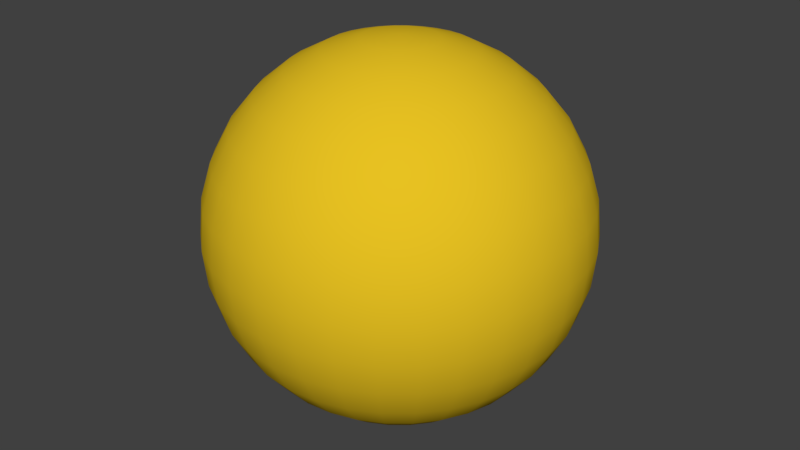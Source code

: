 # Source: sphere.blend  (saved by Blender 2.78.0; exported with 4.5.12 LTS)
import bpy
from mathutils import Matrix  # noqa: F401  (used for matrix-valued properties, if any)

bpy.ops.wm.read_factory_settings(use_empty=True)
scene = bpy.context.scene
scene.name = 'Scene'

# ---- collections
col_collection_1 = bpy.data.collections.new('Collection 1'); scene.collection.children.link(col_collection_1)

# ---- materials (node trees are filled in below, after node groups)
mat_material_001 = bpy.data.materials.new('Material.001')
mat_material_001.alpha_threshold = 0.0
mat_material_001.use_transparent_shadow = False
mat_material_001.diffuse_color = (0.8, 0.5344, 0.01564, 1.0)
mat_material_001.roughness = 0.5

# ---- material node trees

# ---- world
world_world = bpy.data.worlds.new('World'); scene.world = world_world
world_world.color = (0.05088, 0.05088, 0.05088)
world_world.use_sun_shadow = False
world_world.sun_shadow_jitter_overblur = 0.0
world_world.cycles.sampling_method = 'MANUAL'

# ---- meshes
me_sphere = bpy.data.meshes.new('Sphere')
me_sphere.from_pydata([(0.03806, 0.1913, 0.9808), (0.07466, 0.3753, 0.9239), (0.1084, 0.5449, 0.8315), (0.1379, 0.6935, 0.7071), (0.1622, 0.8155, 0.5556), (0.1802, 0.9061, 0.3827), (0.1913, 0.9619, 0.1951), (0.1951, 0.9808, 7.55e-08), (0.1913, 0.9619, -0.1951), (0.1802, 0.9061, -0.3827), (0.1622, 0.8155, -0.5556), (0.1379, 0.6935, -0.7071), (0.1084, 0.5449, -0.8315), (0.07466, 0.3753, -0.9239), (0.03806, 0.1913, -0.9808), (0.07466, 0.1802, 0.9808), (0.1464, 0.3536, 0.9239), (0.2126, 0.5133, 0.8315), (0.2706, 0.6533, 0.7071), (0.3182, 0.7682, 0.5556), (0.3536, 0.8536, 0.3827), (0.3753, 0.9061, 0.1951), (0.3827, 0.9239, 7.55e-08), (0.3753, 0.9061, -0.1951), (0.3536, 0.8536, -0.3827), (0.3182, 0.7682, -0.5556), (0.2706, 0.6533, -0.7071), (0.2126, 0.5133, -0.8315), (0.1464, 0.3536, -0.9239), (0.07466, 0.1802, -0.9808), (0.1084, 0.1622, 0.9808), (0.2126, 0.3182, 0.9239), (0.3087, 0.4619, 0.8315), (0.3928, 0.5879, 0.7071), (0.4619, 0.6913, 0.5556), (0.5133, 0.7682, 0.3827), (0.5449, 0.8155, 0.1951), (0.5556, 0.8315, 7.55e-08), (0.5449, 0.8155, -0.1951), (0.5133, 0.7682, -0.3827), (0.4619, 0.6913, -0.5556), (0.3928, 0.5879, -0.7071), (0.3087, 0.4619, -0.8315), (0.2126, 0.3182, -0.9239), (0.1084, 0.1622, -0.9808), (0.1379, 0.1379, 0.9808), (0.2706, 0.2706, 0.9239), (0.3928, 0.3928, 0.8315), (0.5, 0.5, 0.7071), (0.5879, 0.5879, 0.5556), (0.6533, 0.6533, 0.3827), (0.6935, 0.6935, 0.1951), (0.7071, 0.7071, 7.55e-08), (0.6935, 0.6935, -0.1951), (0.6533, 0.6533, -0.3827), (0.5879, 0.5879, -0.5556), (0.5, 0.5, -0.7071), (0.3928, 0.3928, -0.8315), (0.2706, 0.2706, -0.9239), (0.1379, 0.1379, -0.9808), (0.1622, 0.1084, 0.9808), (0.3182, 0.2126, 0.9239), (0.4619, 0.3087, 0.8315), (0.5879, 0.3928, 0.7071), (0.6913, 0.4619, 0.5556), (0.7682, 0.5133, 0.3827), (0.8155, 0.5449, 0.1951), (0.8315, 0.5556, 7.55e-08), (0.8155, 0.5449, -0.1951), (0.7682, 0.5133, -0.3827), (0.6913, 0.4619, -0.5556), (0.5879, 0.3928, -0.7071), (0.4619, 0.3087, -0.8315), (0.3182, 0.2126, -0.9239), (0.1622, 0.1084, -0.9808), (0.1802, 0.07466, 0.9808), (0.3536, 0.1464, 0.9239), (0.5133, 0.2126, 0.8315), (0.6533, 0.2706, 0.7071), (0.7682, 0.3182, 0.5556), (0.8536, 0.3536, 0.3827), (0.9061, 0.3753, 0.1951), (0.9239, 0.3827, 7.55e-08), (0.9061, 0.3753, -0.1951), (0.8536, 0.3536, -0.3827), (0.7682, 0.3182, -0.5556), (0.6533, 0.2706, -0.7071), (0.5133, 0.2126, -0.8315), (0.3536, 0.1464, -0.9239), (0.1802, 0.07466, -0.9808), (0.1913, 0.03806, 0.9808), (0.3753, 0.07466, 0.9239), (0.5449, 0.1084, 0.8315), (0.6935, 0.1379, 0.7071), (0.8155, 0.1622, 0.5556), (0.9061, 0.1802, 0.3827), (0.9619, 0.1913, 0.1951), (0.9808, 0.1951, 7.55e-08), (0.9619, 0.1913, -0.1951), (0.9061, 0.1802, -0.3827), (0.8155, 0.1622, -0.5556), (0.6935, 0.1379, -0.7071), (0.5449, 0.1084, -0.8315), (0.3753, 0.07466, -0.9239), (0.1913, 0.03806, -0.9808), (0.1951, -3.266e-07, 0.9808), (0.3827, -3.192e-07, 0.9239), (0.5556, -3.117e-07, 0.8315), (0.7071, -3.192e-07, 0.7071), (0.8315, -3.341e-07, 0.5556), (0.9239, -2.745e-07, 0.3827), (0.9808, -3.937e-07, 0.1951), (1.0, -3.788e-07, 7.55e-08), (0.9808, -3.937e-07, -0.1951), (0.9239, -2.298e-07, -0.3827), (0.8315, -3.341e-07, -0.5556), (0.7071, -3.192e-07, -0.7071), (0.5556, -3.415e-07, -0.8315), (0.3827, -3.043e-07, -0.9239), (0.1951, -3.08e-07, -0.9808), (0.1913, -0.03806, 0.9808), (0.3753, -0.07466, 0.9239), (0.5449, -0.1084, 0.8315), (0.6935, -0.138, 0.7071), (0.8155, -0.1622, 0.5556), (0.9061, -0.1802, 0.3827), (0.9619, -0.1913, 0.1951), (0.9808, -0.1951, 7.55e-08), (0.9619, -0.1913, -0.1951), (0.9061, -0.1802, -0.3827), (0.8155, -0.1622, -0.5556), (0.6935, -0.138, -0.7071), (0.5449, -0.1084, -0.8315), (0.3753, -0.07466, -0.9239), (0.1913, -0.03806, -0.9808), (0.1802, -0.07466, 0.9808), (0.3536, -0.1464, 0.9239), (0.5133, -0.2126, 0.8315), (0.6533, -0.2706, 0.7071), (0.7682, -0.3182, 0.5556), (0.8536, -0.3536, 0.3827), (0.9061, -0.3753, 0.1951), (0.9239, -0.3827, 7.55e-08), (0.9061, -0.3753, -0.1951), (0.8536, -0.3536, -0.3827), (0.7682, -0.3182, -0.5556), (0.6533, -0.2706, -0.7071), (0.5133, -0.2126, -0.8315), (0.3536, -0.1464, -0.9239), (0.1802, -0.07466, -0.9808), (0.1622, -0.1084, 0.9808), (0.3182, -0.2126, 0.9239), (0.4619, -0.3087, 0.8315), (0.5879, -0.3928, 0.7071), (0.6913, -0.4619, 0.5556), (0.7682, -0.5133, 0.3827), (0.8155, -0.5449, 0.1951), (0.8315, -0.5556, 7.55e-08), (0.8155, -0.5449, -0.1951), (0.7682, -0.5133, -0.3827), (0.6913, -0.4619, -0.5556), (0.5879, -0.3928, -0.7071), (0.4619, -0.3087, -0.8315), (0.3182, -0.2126, -0.9239), (0.1622, -0.1084, -0.9808), (0.1379, -0.138, 0.9808), (0.2706, -0.2706, 0.9239), (0.3928, -0.3928, 0.8315), (0.5, -0.5, 0.7071), (0.5879, -0.5879, 0.5556), (0.6533, -0.6533, 0.3827), (0.6935, -0.6935, 0.1951), (0.7071, -0.7071, 7.55e-08), (0.6935, -0.6935, -0.1951), (0.6533, -0.6533, -0.3827), (0.5879, -0.5879, -0.5556), (0.5, -0.5, -0.7071), (0.3928, -0.3928, -0.8315), (0.2706, -0.2706, -0.9239), (0.1379, -0.138, -0.9808), (0.1084, -0.1622, 0.9808), (0.2126, -0.3182, 0.9239), (0.3087, -0.4619, 0.8315), (0.3928, -0.5879, 0.7071), (0.4619, -0.6913, 0.5556), (0.5133, -0.7682, 0.3827), (0.5449, -0.8155, 0.1951), (0.5556, -0.8315, 7.55e-08), (0.5449, -0.8155, -0.1951), (0.5133, -0.7682, -0.3827), (0.4619, -0.6913, -0.5556), (0.3928, -0.5879, -0.7071), (0.3087, -0.4619, -0.8315), (0.2126, -0.3182, -0.9239), (0.1084, -0.1622, -0.9808), (0.07466, -0.1802, 0.9808), (0.1464, -0.3536, 0.9239), (0.2126, -0.5133, 0.8315), (0.2706, -0.6533, 0.7071), (0.3182, -0.7682, 0.5556), (0.3536, -0.8536, 0.3827), (0.3753, -0.9061, 0.1951), (0.3827, -0.9239, 7.55e-08), (0.3753, -0.9061, -0.1951), (0.3536, -0.8536, -0.3827), (0.3182, -0.7682, -0.5556), (0.2706, -0.6533, -0.7071), (0.2126, -0.5133, -0.8315), (0.1464, -0.3536, -0.9239), (0.07466, -0.1802, -0.9808), (0.03806, -0.1913, 0.9808), (0.07466, -0.3753, 0.9239), (0.1084, -0.5449, 0.8315), (0.1379, -0.6935, 0.7071), (0.1622, -0.8155, 0.5556), (0.1802, -0.9061, 0.3827), (0.1913, -0.9619, 0.1951), (0.1951, -0.9808, 7.55e-08), (0.1913, -0.9619, -0.1951), (0.1802, -0.9061, -0.3827), (0.1622, -0.8155, -0.5556), (0.1379, -0.6935, -0.7071), (0.1084, -0.5449, -0.8315), (0.07466, -0.3753, -0.9239), (0.03806, -0.1913, -0.9808), (-7.212e-09, -0.1951, 0.9808), (4.122e-08, -0.3827, 0.9239), (2.632e-08, -0.5556, 0.8315), (-2.584e-08, -0.7071, 0.7071), (-8.544e-08, -0.8315, 0.5556), (6.357e-08, -0.9239, 0.3827), (-8.544e-08, -0.9808, 0.1951), (-1.003e-07, -1.0, 7.55e-08), (-8.544e-08, -0.9808, -0.1951), (6.357e-08, -0.9239, -0.3827), (-8.544e-08, -0.8315, -0.5556), (-2.584e-08, -0.7071, -0.7071), (-1.094e-08, -0.5556, -0.8315), (3.964e-09, -0.3827, -0.9239), (3.964e-09, -0.1951, -0.9808), (-0.03806, -0.1913, 0.9808), (-0.07466, -0.3753, 0.9239), (-0.1084, -0.5449, 0.8315), (-0.1379, -0.6935, 0.7071), (-0.1622, -0.8155, 0.5556), (-0.1802, -0.9061, 0.3827), (-0.1913, -0.9619, 0.1951), (-0.1951, -0.9808, 7.55e-08), (-0.1913, -0.9619, -0.1951), (-0.1802, -0.9061, -0.3827), (-0.1622, -0.8155, -0.5556), (-0.1379, -0.6935, -0.7071), (-0.1084, -0.5449, -0.8315), (-0.07466, -0.3753, -0.9239), (-0.03806, -0.1913, -0.9808), (-0.07466, -0.1802, 0.9808), (-0.1464, -0.3536, 0.9239), (-0.2126, -0.5133, 0.8315), (-0.2706, -0.6533, 0.7071), (-0.3182, -0.7682, 0.5556), (-0.3536, -0.8536, 0.3827), (-0.3753, -0.9061, 0.1951), (-0.3827, -0.9239, 7.55e-08), (-0.3753, -0.9061, -0.1951), (-0.3536, -0.8536, -0.3827), (-0.3182, -0.7682, -0.5556), (-0.2706, -0.6533, -0.7071), (-0.2126, -0.5133, -0.8315), (-0.1464, -0.3536, -0.9239), (-0.07466, -0.1802, -0.9808), (-0.1084, -0.1622, 0.9808), (-0.2126, -0.3182, 0.9239), (-0.3087, -0.4619, 0.8315), (-0.3928, -0.5879, 0.7071), (-0.4619, -0.6913, 0.5556), (-0.5133, -0.7682, 0.3827), (-0.5449, -0.8155, 0.1951), (-0.5556, -0.8315, 7.55e-08), (-0.5449, -0.8155, -0.1951), (-0.5133, -0.7682, -0.3827), (-0.4619, -0.6913, -0.5556), (-0.3928, -0.5879, -0.7071), (-0.3087, -0.4619, -0.8315), (-0.2126, -0.3182, -0.9239), (-0.1084, -0.1622, -0.9808), (-0.1379, -0.138, 0.9808), (-0.2706, -0.2706, 0.9239), (-0.3928, -0.3928, 0.8315), (-0.5, -0.5, 0.7071), (-0.5879, -0.5879, 0.5556), (-0.6533, -0.6533, 0.3827), (-0.6935, -0.6935, 0.1951), (-0.7071, -0.7071, 7.55e-08), (-0.6935, -0.6935, -0.1951), (-0.6533, -0.6533, -0.3827), (-0.5879, -0.5879, -0.5556), (-0.5, -0.5, -0.7071), (-0.3928, -0.3928, -0.8315), (-0.2706, -0.2706, -0.9239), (-0.1379, -0.1379, -0.9808), (-2.709e-07, -5.069e-07, 1.0), (-0.1622, -0.1084, 0.9808), (-0.3182, -0.2126, 0.9239), (-0.4619, -0.3087, 0.8315), (-0.5879, -0.3928, 0.7071), (-0.6913, -0.4619, 0.5556), (-0.7682, -0.5133, 0.3827), (-0.8155, -0.5449, 0.1951), (-0.8315, -0.5556, 7.55e-08), (-0.8155, -0.5449, -0.1951), (-0.7682, -0.5133, -0.3827), (-0.6913, -0.4619, -0.5556), (-0.5879, -0.3928, -0.7071), (-0.4619, -0.3087, -0.8315), (-0.3182, -0.2126, -0.9239), (-0.1622, -0.1084, -0.9808), (-0.1802, -0.07466, 0.9808), (-0.3536, -0.1464, 0.9239), (-0.5133, -0.2126, 0.8315), (-0.6533, -0.2706, 0.7071), (-0.7682, -0.3182, 0.5556), (-0.8536, -0.3536, 0.3827), (-0.9061, -0.3753, 0.1951), (-0.9239, -0.3827, 7.55e-08), (-0.9061, -0.3753, -0.1951), (-0.8536, -0.3536, -0.3827), (-0.7682, -0.3182, -0.5556), (-0.6533, -0.2706, -0.7071), (-0.5133, -0.2126, -0.8315), (-0.3536, -0.1464, -0.9239), (-0.1802, -0.07466, -0.9808), (-0.1913, -0.03806, 0.9808), (-0.3753, -0.07466, 0.9239), (-0.5449, -0.1084, 0.8315), (-0.6935, -0.1379, 0.7071), (-0.8155, -0.1622, 0.5556), (-0.9061, -0.1802, 0.3827), (-0.9619, -0.1913, 0.1951), (-0.9808, -0.1951, 7.55e-08), (-0.9619, -0.1913, -0.1951), (-0.9061, -0.1802, -0.3827), (-0.8155, -0.1622, -0.5556), (-0.6935, -0.1379, -0.7071), (-0.5449, -0.1084, -0.8315), (-0.3753, -0.07466, -0.9239), (-0.1913, -0.03806, -0.9808), (-0.1951, -3.117e-07, 0.9808), (-0.3827, -2.819e-07, 0.9239), (-0.5556, -2.819e-07, 0.8315), (-0.7071, -1.851e-07, 0.7071), (-0.8315, -1.404e-07, 0.5556), (-0.9239, -3.192e-07, 0.3827), (-0.9808, -9.567e-08, 0.1951), (-1.0, -1.404e-07, 7.55e-08), (-0.9808, -9.567e-08, -0.1951), (-0.9239, -3.192e-07, -0.3827), (-0.8315, -1.404e-07, -0.5556), (-0.7071, -1.851e-07, -0.7071), (-0.5556, -2.596e-07, -0.8315), (-0.3827, -2.521e-07, -0.9239), (-0.1951, -3.155e-07, -0.9808), (-0.1913, 0.03806, 0.9808), (-0.3753, 0.07466, 0.9239), (-0.5449, 0.1084, 0.8315), (-0.6935, 0.1379, 0.7071), (-0.8155, 0.1622, 0.5556), (-0.9061, 0.1802, 0.3827), (-0.9619, 0.1913, 0.1951), (-0.9808, 0.1951, 7.55e-08), (-0.9619, 0.1913, -0.1951), (-0.9061, 0.1802, -0.3827), (-0.8155, 0.1622, -0.5556), (-0.6935, 0.1379, -0.7071), (-0.5449, 0.1084, -0.8315), (-0.3753, 0.07466, -0.9239), (-0.1913, 0.03806, -0.9808), (-0.1802, 0.07466, 0.9808), (-0.3536, 0.1464, 0.9239), (-0.5133, 0.2126, 0.8315), (-0.6533, 0.2706, 0.7071), (-0.7682, 0.3182, 0.5556), (-0.8536, 0.3536, 0.3827), (-0.9061, 0.3753, 0.1951), (-0.9239, 0.3827, 7.55e-08), (-0.9061, 0.3753, -0.1951), (-0.8536, 0.3536, -0.3827), (-0.7682, 0.3182, -0.5556), (-0.6533, 0.2706, -0.7071), (-0.5133, 0.2126, -0.8315), (-0.3536, 0.1464, -0.9239), (-0.1802, 0.07466, -0.9808), (-0.1622, 0.1084, 0.9808), (-0.3182, 0.2126, 0.9239), (-0.4619, 0.3087, 0.8315), (-0.5879, 0.3928, 0.7071), (-0.6913, 0.4619, 0.5556), (-0.7682, 0.5133, 0.3827), (-0.8155, 0.5449, 0.1951), (-0.8315, 0.5556, 7.55e-08), (-0.8155, 0.5449, -0.1951), (-0.7682, 0.5133, -0.3827), (-0.6913, 0.4619, -0.5556), (-0.5879, 0.3928, -0.7071), (-0.4619, 0.3087, -0.8315), (-0.3182, 0.2126, -0.9239), (-0.1622, 0.1084, -0.9808), (-0.1379, 0.1379, 0.9808), (-0.2706, 0.2706, 0.9239), (-0.3928, 0.3928, 0.8315), (-0.5, 0.5, 0.7071), (-0.5879, 0.5879, 0.5556), (-0.6533, 0.6533, 0.3827), (-0.6935, 0.6935, 0.1951), (-0.7071, 0.7071, 7.55e-08), (-0.6935, 0.6935, -0.1951), (-0.6533, 0.6533, -0.3827), (-0.5879, 0.5879, -0.5556), (-0.5, 0.5, -0.7071), (-0.3928, 0.3928, -0.8315), (-0.2706, 0.2706, -0.9239), (-0.1379, 0.1379, -0.9808), (-0.1084, 0.1622, 0.9808), (-0.2126, 0.3182, 0.9239), (-0.3087, 0.4619, 0.8315), (-0.3928, 0.5879, 0.7071), (-0.4619, 0.6913, 0.5556), (-0.5133, 0.7682, 0.3827), (-0.5449, 0.8155, 0.1951), (-0.5556, 0.8315, 7.55e-08), (-0.5449, 0.8155, -0.1951), (-0.5133, 0.7682, -0.3827), (-0.4619, 0.6913, -0.5556), (-0.3928, 0.5879, -0.7071), (-0.3087, 0.4619, -0.8315), (-0.2126, 0.3182, -0.9239), (-0.1084, 0.1622, -0.9808), (-0.07466, 0.1802, 0.9808), (-0.1464, 0.3536, 0.9239), (-0.2126, 0.5133, 0.8315), (-0.2706, 0.6533, 0.7071), (-0.3182, 0.7682, 0.5556), (-0.3536, 0.8536, 0.3827), (-0.3753, 0.9061, 0.1951), (-0.3827, 0.9239, 7.55e-08), (-0.3753, 0.9061, -0.1951), (-0.3536, 0.8536, -0.3827), (-0.3182, 0.7682, -0.5556), (-0.2706, 0.6533, -0.7071), (-0.2126, 0.5133, -0.8315), (-0.1464, 0.3536, -0.9239), (-0.07466, 0.1802, -0.9808), (-0.03806, 0.1913, 0.9808), (-0.07466, 0.3753, 0.9239), (-0.1084, 0.5449, 0.8315), (-0.1379, 0.6935, 0.7071), (-0.1622, 0.8155, 0.5556), (-0.1802, 0.9061, 0.3827), (-0.1913, 0.9619, 0.1951), (-0.1951, 0.9808, 7.55e-08), (-0.1913, 0.9619, -0.1951), (-0.1802, 0.9061, -0.3827), (-0.1622, 0.8155, -0.5556), (-0.1379, 0.6935, -0.7071), (-0.1084, 0.5449, -0.8315), (-0.07466, 0.3753, -0.9239), (-0.03806, 0.1913, -0.9808), (3.749e-08, 0.1951, 0.9808), (7.847e-08, 0.3827, 0.9239), (1.083e-07, 0.5556, 0.8315), (1.53e-07, 0.7071, 0.7071), (2.722e-07, 0.8315, 0.5556), (6.357e-08, 0.9239, 0.3827), (2.573e-07, 0.9808, 0.1951), (2.722e-07, 1.0, 7.55e-08), (2.573e-07, 0.9808, -0.1951), (6.357e-08, 0.9239, -0.3827), (2.722e-07, 0.8315, -0.5556), (1.53e-07, 0.7071, -0.7071), (1.232e-07, 0.5556, -0.8315), (7.847e-08, 0.3827, -0.9239), (1.514e-08, 0.1951, -0.9808), (0.0, -3.258e-07, -1.0)], [], [(477, 476, 10, 11), (470, 469, 3, 4), (478, 477, 11, 12), (471, 470, 4, 5), (479, 478, 12, 13), (472, 471, 5, 6), (480, 479, 13, 14), (473, 472, 6, 7), (466, 300, 0), (481, 480, 14), (474, 473, 7, 8), (467, 466, 0, 1), (475, 474, 8, 9), (468, 467, 1, 2), (476, 475, 9, 10), (469, 468, 2, 3), (10, 9, 24, 25), (3, 2, 17, 18), (11, 10, 25, 26), (4, 3, 18, 19), (12, 11, 26, 27), (5, 4, 19, 20), (13, 12, 27, 28), (6, 5, 20, 21), (14, 13, 28, 29), (7, 6, 21, 22), (0, 300, 15), (481, 14, 29), (8, 7, 22, 23), (1, 0, 15, 16), (9, 8, 23, 24), (2, 1, 16, 17), (29, 28, 43, 44), (22, 21, 36, 37), (15, 300, 30), (481, 29, 44), (23, 22, 37, 38), (16, 15, 30, 31), (24, 23, 38, 39), (17, 16, 31, 32), (25, 24, 39, 40), (18, 17, 32, 33), (26, 25, 40, 41), (19, 18, 33, 34), (27, 26, 41, 42), (20, 19, 34, 35), (28, 27, 42, 43), (21, 20, 35, 36), (33, 32, 47, 48), (41, 40, 55, 56), (34, 33, 48, 49), (42, 41, 56, 57), (35, 34, 49, 50), (43, 42, 57, 58), (36, 35, 50, 51), (44, 43, 58, 59), (37, 36, 51, 52), (30, 300, 45), (481, 44, 59), (38, 37, 52, 53), (31, 30, 45, 46), (39, 38, 53, 54), (32, 31, 46, 47), (40, 39, 54, 55), (52, 51, 66, 67), (45, 300, 60), (481, 59, 74), (53, 52, 67, 68), (46, 45, 60, 61), (54, 53, 68, 69), (47, 46, 61, 62), (55, 54, 69, 70), (48, 47, 62, 63), (56, 55, 70, 71), (49, 48, 63, 64), (57, 56, 71, 72), (50, 49, 64, 65), (58, 57, 72, 73), (51, 50, 65, 66), (59, 58, 73, 74), (71, 70, 85, 86), (64, 63, 78, 79), (72, 71, 86, 87), (65, 64, 79, 80), (73, 72, 87, 88), (66, 65, 80, 81), (74, 73, 88, 89), (67, 66, 81, 82), (60, 300, 75), (481, 74, 89), (68, 67, 82, 83), (61, 60, 75, 76), (69, 68, 83, 84), (62, 61, 76, 77), (70, 69, 84, 85), (63, 62, 77, 78), (481, 89, 104), (83, 82, 97, 98), (76, 75, 90, 91), (84, 83, 98, 99), (77, 76, 91, 92), (85, 84, 99, 100), (78, 77, 92, 93), (86, 85, 100, 101), (79, 78, 93, 94), (87, 86, 101, 102), (80, 79, 94, 95), (88, 87, 102, 103), (81, 80, 95, 96), (89, 88, 103, 104), (82, 81, 96, 97), (75, 300, 90), (102, 101, 116, 117), (95, 94, 109, 110), (103, 102, 117, 118), (96, 95, 110, 111), (104, 103, 118, 119), (97, 96, 111, 112), (90, 300, 105), (481, 104, 119), (98, 97, 112, 113), (91, 90, 105, 106), (99, 98, 113, 114), (92, 91, 106, 107), (100, 99, 114, 115), (93, 92, 107, 108), (101, 100, 115, 116), (94, 93, 108, 109), (106, 105, 120, 121), (114, 113, 128, 129), (107, 106, 121, 122), (115, 114, 129, 130), (108, 107, 122, 123), (116, 115, 130, 131), (109, 108, 123, 124), (117, 116, 131, 132), (110, 109, 124, 125), (118, 117, 132, 133), (111, 110, 125, 126), (119, 118, 133, 134), (112, 111, 126, 127), (105, 300, 120), (481, 119, 134), (113, 112, 127, 128), (125, 124, 139, 140), (133, 132, 147, 148), (126, 125, 140, 141), (134, 133, 148, 149), (127, 126, 141, 142), (120, 300, 135), (481, 134, 149), (128, 127, 142, 143), (121, 120, 135, 136), (129, 128, 143, 144), (122, 121, 136, 137), (130, 129, 144, 145), (123, 122, 137, 138), (131, 130, 145, 146), (124, 123, 138, 139), (132, 131, 146, 147), (144, 143, 158, 159), (137, 136, 151, 152), (145, 144, 159, 160), (138, 137, 152, 153), (146, 145, 160, 161), (139, 138, 153, 154), (147, 146, 161, 162), (140, 139, 154, 155), (148, 147, 162, 163), (141, 140, 155, 156), (149, 148, 163, 164), (142, 141, 156, 157), (135, 300, 150), (481, 149, 164), (143, 142, 157, 158), (136, 135, 150, 151), (163, 162, 177, 178), (156, 155, 170, 171), (164, 163, 178, 179), (157, 156, 171, 172), (150, 300, 165), (481, 164, 179), (158, 157, 172, 173), (151, 150, 165, 166), (159, 158, 173, 174), (152, 151, 166, 167), (160, 159, 174, 175), (153, 152, 167, 168), (161, 160, 175, 176), (154, 153, 168, 169), (162, 161, 176, 177), (155, 154, 169, 170), (167, 166, 181, 182), (175, 174, 189, 190), (168, 167, 182, 183), (176, 175, 190, 191), (169, 168, 183, 184), (177, 176, 191, 192), (170, 169, 184, 185), (178, 177, 192, 193), (171, 170, 185, 186), (179, 178, 193, 194), (172, 171, 186, 187), (165, 300, 180), (481, 179, 194), (173, 172, 187, 188), (166, 165, 180, 181), (174, 173, 188, 189), (186, 185, 200, 201), (194, 193, 208, 209), (187, 186, 201, 202), (180, 300, 195), (481, 194, 209), (188, 187, 202, 203), (181, 180, 195, 196), (189, 188, 203, 204), (182, 181, 196, 197), (190, 189, 204, 205), (183, 182, 197, 198), (191, 190, 205, 206), (184, 183, 198, 199), (192, 191, 206, 207), (185, 184, 199, 200), (193, 192, 207, 208), (205, 204, 219, 220), (198, 197, 212, 213), (206, 205, 220, 221), (199, 198, 213, 214), (207, 206, 221, 222), (200, 199, 214, 215), (208, 207, 222, 223), (201, 200, 215, 216), (209, 208, 223, 224), (202, 201, 216, 217), (195, 300, 210), (481, 209, 224), (203, 202, 217, 218), (196, 195, 210, 211), (204, 203, 218, 219), (197, 196, 211, 212), (224, 223, 238, 239), (217, 216, 231, 232), (210, 300, 225), (481, 224, 239), (218, 217, 232, 233), (211, 210, 225, 226), (219, 218, 233, 234), (212, 211, 226, 227), (220, 219, 234, 235), (213, 212, 227, 228), (221, 220, 235, 236), (214, 213, 228, 229), (222, 221, 236, 237), (215, 214, 229, 230), (223, 222, 237, 238), (216, 215, 230, 231), (236, 235, 250, 251), (229, 228, 243, 244), (237, 236, 251, 252), (230, 229, 244, 245), (238, 237, 252, 253), (231, 230, 245, 246), (239, 238, 253, 254), (232, 231, 246, 247), (225, 300, 240), (481, 239, 254), (233, 232, 247, 248), (226, 225, 240, 241), (234, 233, 248, 249), (227, 226, 241, 242), (235, 234, 249, 250), (228, 227, 242, 243), (240, 300, 255), (481, 254, 269), (248, 247, 262, 263), (241, 240, 255, 256), (249, 248, 263, 264), (242, 241, 256, 257), (250, 249, 264, 265), (243, 242, 257, 258), (251, 250, 265, 266), (244, 243, 258, 259), (252, 251, 266, 267), (245, 244, 259, 260), (253, 252, 267, 268), (246, 245, 260, 261), (254, 253, 268, 269), (247, 246, 261, 262), (259, 258, 273, 274), (267, 266, 281, 282), (260, 259, 274, 275), (268, 267, 282, 283), (261, 260, 275, 276), (269, 268, 283, 284), (262, 261, 276, 277), (255, 300, 270), (481, 269, 284), (263, 262, 277, 278), (256, 255, 270, 271), (264, 263, 278, 279), (257, 256, 271, 272), (265, 264, 279, 280), (258, 257, 272, 273), (266, 265, 280, 281), (278, 277, 292, 293), (271, 270, 285, 286), (279, 278, 293, 294), (272, 271, 286, 287), (280, 279, 294, 295), (273, 272, 287, 288), (281, 280, 295, 296), (274, 273, 288, 289), (282, 281, 296, 297), (275, 274, 289, 290), (283, 282, 297, 298), (276, 275, 290, 291), (284, 283, 298, 299), (277, 276, 291, 292), (270, 300, 285), (481, 284, 299), (297, 296, 312, 313), (290, 289, 305, 306), (298, 297, 313, 314), (291, 290, 306, 307), (299, 298, 314, 315), (292, 291, 307, 308), (285, 300, 301), (481, 299, 315), (293, 292, 308, 309), (286, 285, 301, 302), (294, 293, 309, 310), (287, 286, 302, 303), (295, 294, 310, 311), (288, 287, 303, 304), (296, 295, 311, 312), (289, 288, 304, 305), (302, 301, 316, 317), (310, 309, 324, 325), (303, 302, 317, 318), (311, 310, 325, 326), (304, 303, 318, 319), (312, 311, 326, 327), (305, 304, 319, 320), (313, 312, 327, 328), (306, 305, 320, 321), (314, 313, 328, 329), (307, 306, 321, 322), (315, 314, 329, 330), (308, 307, 322, 323), (301, 300, 316), (481, 315, 330), (309, 308, 323, 324), (321, 320, 335, 336), (329, 328, 343, 344), (322, 321, 336, 337), (330, 329, 344, 345), (323, 322, 337, 338), (316, 300, 331), (481, 330, 345), (324, 323, 338, 339), (317, 316, 331, 332), (325, 324, 339, 340), (318, 317, 332, 333), (326, 325, 340, 341), (319, 318, 333, 334), (327, 326, 341, 342), (320, 319, 334, 335), (328, 327, 342, 343), (340, 339, 354, 355), (333, 332, 347, 348), (341, 340, 355, 356), (334, 333, 348, 349), (342, 341, 356, 357), (335, 334, 349, 350), (343, 342, 357, 358), (336, 335, 350, 351), (344, 343, 358, 359), (337, 336, 351, 352), (345, 344, 359, 360), (338, 337, 352, 353), (331, 300, 346), (481, 345, 360), (339, 338, 353, 354), (332, 331, 346, 347), (359, 358, 373, 374), (352, 351, 366, 367), (360, 359, 374, 375), (353, 352, 367, 368), (346, 300, 361), (481, 360, 375), (354, 353, 368, 369), (347, 346, 361, 362), (355, 354, 369, 370), (348, 347, 362, 363), (356, 355, 370, 371), (349, 348, 363, 364), (357, 356, 371, 372), (350, 349, 364, 365), (358, 357, 372, 373), (351, 350, 365, 366), (371, 370, 385, 386), (364, 363, 378, 379), (372, 371, 386, 387), (365, 364, 379, 380), (373, 372, 387, 388), (366, 365, 380, 381), (374, 373, 388, 389), (367, 366, 381, 382), (375, 374, 389, 390), (368, 367, 382, 383), (361, 300, 376), (481, 375, 390), (369, 368, 383, 384), (362, 361, 376, 377), (370, 369, 384, 385), (363, 362, 377, 378), (390, 389, 404, 405), (383, 382, 397, 398), (376, 300, 391), (481, 390, 405), (384, 383, 398, 399), (377, 376, 391, 392), (385, 384, 399, 400), (378, 377, 392, 393), (386, 385, 400, 401), (379, 378, 393, 394), (387, 386, 401, 402), (380, 379, 394, 395), (388, 387, 402, 403), (381, 380, 395, 396), (389, 388, 403, 404), (382, 381, 396, 397), (394, 393, 408, 409), (402, 401, 416, 417), (395, 394, 409, 410), (403, 402, 417, 418), (396, 395, 410, 411), (404, 403, 418, 419), (397, 396, 411, 412), (405, 404, 419, 420), (398, 397, 412, 413), (391, 300, 406), (481, 405, 420), (399, 398, 413, 414), (392, 391, 406, 407), (400, 399, 414, 415), (393, 392, 407, 408), (401, 400, 415, 416), (413, 412, 427, 428), (406, 300, 421), (481, 420, 435), (414, 413, 428, 429), (407, 406, 421, 422), (415, 414, 429, 430), (408, 407, 422, 423), (416, 415, 430, 431), (409, 408, 423, 424), (417, 416, 431, 432), (410, 409, 424, 425), (418, 417, 432, 433), (411, 410, 425, 426), (419, 418, 433, 434), (412, 411, 426, 427), (420, 419, 434, 435), (432, 431, 446, 447), (425, 424, 439, 440), (433, 432, 447, 448), (426, 425, 440, 441), (434, 433, 448, 449), (427, 426, 441, 442), (435, 434, 449, 450), (428, 427, 442, 443), (421, 300, 436), (481, 435, 450), (429, 428, 443, 444), (422, 421, 436, 437), (430, 429, 444, 445), (423, 422, 437, 438), (431, 430, 445, 446), (424, 423, 438, 439), (436, 300, 451), (481, 450, 465), (444, 443, 458, 459), (437, 436, 451, 452), (445, 444, 459, 460), (438, 437, 452, 453), (446, 445, 460, 461), (439, 438, 453, 454), (447, 446, 461, 462), (440, 439, 454, 455), (448, 447, 462, 463), (441, 440, 455, 456), (449, 448, 463, 464), (442, 441, 456, 457), (450, 449, 464, 465), (443, 442, 457, 458), (455, 454, 469, 470), (463, 462, 477, 478), (456, 455, 470, 471), (464, 463, 478, 479), (457, 456, 471, 472), (465, 464, 479, 480), (458, 457, 472, 473), (451, 300, 466), (481, 465, 480), (459, 458, 473, 474), (452, 451, 466, 467), (460, 459, 474, 475), (453, 452, 467, 468), (461, 460, 475, 476), (454, 453, 468, 469), (462, 461, 476, 477)])
me_sphere.polygons.foreach_set('use_smooth', [True] * 512)
_uv = me_sphere.uv_layers.new(name='UVMap')
_uv.uv.foreach_set('vector', [0.3332, 0.5001, 0.2975, 0.5001, 0.2975, 0.5383, 0.3332, 0.5326, 0.03588, 0.5001, 0.0001998, 0.5001, 0.0001998, 0.5326, 0.03588, 0.5383, 0.2973, 0.8379, 0.333, 0.8391, 0.3309, 0.8065, 0.2957, 0.8123, 0.07659, 0.5001, 0.03588, 0.5001, 0.03588, 0.5383, 0.07659, 0.5425, 0.2567, 0.8365, 0.2973, 0.8379, 0.2957, 0.8123, 0.2555, 0.8188, 0.1208, 0.5001, 0.07659, 0.5001, 0.07659, 0.5425, 0.1208, 0.5452, 0.2125, 0.835, 0.2567, 0.8365, 0.2555, 0.8188, 0.2119, 0.826, 0.1667, 0.5001, 0.1208, 0.5001, 0.1208, 0.5452, 0.1667, 0.546, 0.7875, 0.1682, 0.8334, 0.1666, 0.7887, 0.1771, 0.1666, 0.8334, 0.2125, 0.835, 0.2119, 0.826, 0.2126, 0.5001, 0.1667, 0.5001, 0.1667, 0.546, 0.2126, 0.5452, 0.7433, 0.1697, 0.7875, 0.1682, 0.7887, 0.1771, 0.7457, 0.1872, 0.2568, 0.5001, 0.2126, 0.5001, 0.2126, 0.5452, 0.2568, 0.5425, 0.7027, 0.1711, 0.7433, 0.1697, 0.7457, 0.1872, 0.706, 0.1965, 0.2975, 0.5001, 0.2568, 0.5001, 0.2568, 0.5425, 0.2975, 0.5383, 0.667, 0.1723, 0.7027, 0.1711, 0.706, 0.1965, 0.6713, 0.2046, 0.2975, 0.5383, 0.2568, 0.5425, 0.2568, 0.5833, 0.2975, 0.575, 0.6713, 0.2046, 0.706, 0.1965, 0.7143, 0.2208, 0.6818, 0.2355, 0.3332, 0.5326, 0.2975, 0.5383, 0.2975, 0.575, 0.3332, 0.5638, 0.03588, 0.5383, 0.0001998, 0.5326, 0.0001998, 0.5638, 0.03588, 0.575, 0.2957, 0.8123, 0.3309, 0.8065, 0.3225, 0.775, 0.2891, 0.7875, 0.07659, 0.5425, 0.03588, 0.5383, 0.03588, 0.575, 0.07659, 0.5833, 0.2555, 0.8188, 0.2957, 0.8123, 0.2891, 0.7875, 0.251, 0.8018, 0.1208, 0.5452, 0.07659, 0.5425, 0.07659, 0.5833, 0.1208, 0.5885, 0.2119, 0.826, 0.2555, 0.8188, 0.251, 0.8018, 0.2096, 0.8173, 0.1667, 0.546, 0.1208, 0.5452, 0.1208, 0.5885, 0.1667, 0.5902, 0.7887, 0.1771, 0.8334, 0.1666, 0.7916, 0.1856, 0.1666, 0.8334, 0.2119, 0.826, 0.2096, 0.8173, 0.2126, 0.5452, 0.1667, 0.546, 0.1667, 0.5902, 0.2126, 0.5885, 0.7457, 0.1872, 0.7887, 0.1771, 0.7916, 0.1856, 0.7514, 0.2039, 0.2568, 0.5425, 0.2126, 0.5452, 0.2126, 0.5885, 0.2568, 0.5833, 0.706, 0.1965, 0.7457, 0.1872, 0.7514, 0.2039, 0.7143, 0.2208, 0.2096, 0.8173, 0.251, 0.8018, 0.2432, 0.7859, 0.2056, 0.8092, 0.1667, 0.5902, 0.1208, 0.5885, 0.1208, 0.6284, 0.1667, 0.6309, 0.7916, 0.1856, 0.8334, 0.1666, 0.7961, 0.1934, 0.1666, 0.8334, 0.2096, 0.8173, 0.2056, 0.8092, 0.2126, 0.5885, 0.1667, 0.5902, 0.1667, 0.6309, 0.2126, 0.6284, 0.7514, 0.2039, 0.7916, 0.1856, 0.7961, 0.1934, 0.7602, 0.2192, 0.2568, 0.5833, 0.2126, 0.5885, 0.2126, 0.6284, 0.2568, 0.621, 0.7143, 0.2208, 0.7514, 0.2039, 0.7602, 0.2192, 0.7272, 0.2429, 0.2975, 0.575, 0.2568, 0.5833, 0.2568, 0.621, 0.2975, 0.6089, 0.6818, 0.2355, 0.7143, 0.2208, 0.7272, 0.2429, 0.6982, 0.2638, 0.3332, 0.5638, 0.2975, 0.575, 0.2975, 0.6089, 0.3332, 0.5926, 0.03588, 0.575, 0.0001998, 0.5638, 0.0001998, 0.5926, 0.03588, 0.6089, 0.2891, 0.7875, 0.3225, 0.775, 0.3081, 0.7457, 0.2778, 0.7645, 0.07659, 0.5833, 0.03588, 0.575, 0.03588, 0.6089, 0.07659, 0.621, 0.251, 0.8018, 0.2891, 0.7875, 0.2778, 0.7645, 0.2432, 0.7859, 0.1208, 0.5885, 0.07659, 0.5833, 0.07659, 0.621, 0.1208, 0.6284, 0.6982, 0.2638, 0.7272, 0.2429, 0.7441, 0.2622, 0.7197, 0.2883, 0.3081, 0.7457, 0.333, 0.7302, 0.3097, 0.6998, 0.2883, 0.7197, 0.6744, 0.2809, 0.6982, 0.2638, 0.7197, 0.2883, 0.6998, 0.3097, 0.2778, 0.7645, 0.3081, 0.7457, 0.2883, 0.7197, 0.2622, 0.7441, 0.07659, 0.621, 0.03588, 0.6089, 0.03588, 0.6385, 0.07659, 0.6539, 0.2432, 0.7859, 0.2778, 0.7645, 0.2622, 0.7441, 0.2325, 0.7719, 0.1208, 0.6284, 0.07659, 0.621, 0.07659, 0.6539, 0.1208, 0.6634, 0.2056, 0.8092, 0.2432, 0.7859, 0.2325, 0.7719, 0.2002, 0.802, 0.1667, 0.6309, 0.1208, 0.6284, 0.1208, 0.6634, 0.1667, 0.6666, 0.7961, 0.1934, 0.8334, 0.1666, 0.802, 0.2002, 0.1666, 0.8334, 0.2056, 0.8092, 0.2002, 0.802, 0.2126, 0.6284, 0.1667, 0.6309, 0.1667, 0.6666, 0.2126, 0.6634, 0.7602, 0.2192, 0.7961, 0.1934, 0.802, 0.2002, 0.7719, 0.2325, 0.2568, 0.621, 0.2126, 0.6284, 0.2126, 0.6634, 0.2568, 0.6539, 0.7272, 0.2429, 0.7602, 0.2192, 0.7719, 0.2325, 0.7441, 0.2622, 0.2975, 0.6089, 0.2568, 0.621, 0.2568, 0.6539, 0.2975, 0.6385, 0.5001, 0.3332, 0.4542, 0.33, 0.4542, 0.295, 0.5001, 0.2975, 0.802, 0.2002, 0.8334, 0.1666, 0.8092, 0.2056, 0.1666, 0.8334, 0.2002, 0.802, 0.1934, 0.7961, 0.546, 0.33, 0.5001, 0.3332, 0.5001, 0.2975, 0.546, 0.295, 0.7719, 0.2325, 0.802, 0.2002, 0.8092, 0.2056, 0.7859, 0.2432, 0.5902, 0.3205, 0.546, 0.33, 0.546, 0.295, 0.5902, 0.2876, 0.7441, 0.2622, 0.7719, 0.2325, 0.7859, 0.2432, 0.7645, 0.2778, 0.6309, 0.3051, 0.5902, 0.3205, 0.5902, 0.2876, 0.6309, 0.2755, 0.7197, 0.2883, 0.7441, 0.2622, 0.7645, 0.2778, 0.7457, 0.3081, 0.2883, 0.7197, 0.3097, 0.6998, 0.2809, 0.6744, 0.2638, 0.6982, 0.6998, 0.3097, 0.7197, 0.2883, 0.7457, 0.3081, 0.7302, 0.333, 0.2622, 0.7441, 0.2883, 0.7197, 0.2638, 0.6982, 0.2429, 0.7272, 0.41, 0.3205, 0.3693, 0.3051, 0.3693, 0.2755, 0.41, 0.2876, 0.2325, 0.7719, 0.2622, 0.7441, 0.2429, 0.7272, 0.2192, 0.7602, 0.4542, 0.33, 0.41, 0.3205, 0.41, 0.2876, 0.4542, 0.295, 0.2002, 0.802, 0.2325, 0.7719, 0.2192, 0.7602, 0.1934, 0.7961, 0.6666, 0.2592, 0.6309, 0.2755, 0.6309, 0.2416, 0.6666, 0.2304, 0.3693, 0.2755, 0.3336, 0.2592, 0.3336, 0.2304, 0.3693, 0.2416, 0.2429, 0.7272, 0.2638, 0.6982, 0.2355, 0.6818, 0.2208, 0.7143, 0.41, 0.2876, 0.3693, 0.2755, 0.3693, 0.2416, 0.41, 0.2499, 0.2192, 0.7602, 0.2429, 0.7272, 0.2208, 0.7143, 0.2039, 0.7514, 0.4542, 0.295, 0.41, 0.2876, 0.41, 0.2499, 0.4542, 0.2551, 0.1934, 0.7961, 0.2192, 0.7602, 0.2039, 0.7514, 0.1856, 0.7916, 0.5001, 0.2975, 0.4542, 0.295, 0.4542, 0.2551, 0.5001, 0.2568, 0.8092, 0.2056, 0.8334, 0.1666, 0.8173, 0.2096, 0.1666, 0.8334, 0.1934, 0.7961, 0.1856, 0.7916, 0.546, 0.295, 0.5001, 0.2975, 0.5001, 0.2568, 0.546, 0.2551, 0.7859, 0.2432, 0.8092, 0.2056, 0.8173, 0.2096, 0.8018, 0.251, 0.5902, 0.2876, 0.546, 0.295, 0.546, 0.2551, 0.5902, 0.2499, 0.7645, 0.2778, 0.7859, 0.2432, 0.8018, 0.251, 0.7875, 0.2891, 0.6309, 0.2755, 0.5902, 0.2876, 0.5902, 0.2499, 0.6309, 0.2416, 0.7457, 0.3081, 0.7645, 0.2778, 0.7875, 0.2891, 0.775, 0.3225, 0.1666, 0.8334, 0.1856, 0.7916, 0.1771, 0.7887, 0.546, 0.2551, 0.5001, 0.2568, 0.5001, 0.2126, 0.546, 0.2118, 0.8018, 0.251, 0.8173, 0.2096, 0.826, 0.2119, 0.8188, 0.2555, 0.5902, 0.2499, 0.546, 0.2551, 0.546, 0.2118, 0.5902, 0.2091, 0.7875, 0.2891, 0.8018, 0.251, 0.8188, 0.2555, 0.8123, 0.2957, 0.6309, 0.2416, 0.5902, 0.2499, 0.5902, 0.2091, 0.6309, 0.2049, 0.775, 0.3225, 0.7875, 0.2891, 0.8123, 0.2957, 0.8065, 0.3309, 0.6666, 0.2304, 0.6309, 0.2416, 0.6309, 0.2049, 0.6666, 0.1992, 0.3693, 0.2416, 0.3336, 0.2304, 0.3336, 0.1992, 0.3693, 0.2049, 0.2208, 0.7143, 0.2355, 0.6818, 0.2046, 0.6713, 0.1965, 0.706, 0.41, 0.2499, 0.3693, 0.2416, 0.3693, 0.2049, 0.41, 0.2091, 0.2039, 0.7514, 0.2208, 0.7143, 0.1965, 0.706, 0.1872, 0.7457, 0.4542, 0.2551, 0.41, 0.2499, 0.41, 0.2091, 0.4542, 0.2118, 0.1856, 0.7916, 0.2039, 0.7514, 0.1872, 0.7457, 0.1771, 0.7887, 0.5001, 0.2568, 0.4542, 0.2551, 0.4542, 0.2118, 0.5001, 0.2126, 0.8173, 0.2096, 0.8334, 0.1666, 0.826, 0.2119, 0.1965, 0.706, 0.2046, 0.6713, 0.1723, 0.667, 0.1711, 0.7027, 0.41, 0.2091, 0.3693, 0.2049, 0.3693, 0.1667, 0.41, 0.1667, 0.1872, 0.7457, 0.1965, 0.706, 0.1711, 0.7027, 0.1697, 0.7433, 0.4542, 0.2118, 0.41, 0.2091, 0.41, 0.1667, 0.4542, 0.1667, 0.1771, 0.7887, 0.1872, 0.7457, 0.1697, 0.7433, 0.1682, 0.7875, 0.5001, 0.2126, 0.4542, 0.2118, 0.4542, 0.1667, 0.5001, 0.1667, 0.826, 0.2119, 0.8334, 0.1666, 0.835, 0.2125, 0.1666, 0.8334, 0.1771, 0.7887, 0.1682, 0.7875, 0.546, 0.2118, 0.5001, 0.2126, 0.5001, 0.1667, 0.546, 0.1667, 0.8188, 0.2555, 0.826, 0.2119, 0.835, 0.2125, 0.8365, 0.2567, 0.5902, 0.2091, 0.546, 0.2118, 0.546, 0.1667, 0.5902, 0.1667, 0.8123, 0.2957, 0.8188, 0.2555, 0.8365, 0.2567, 0.8379, 0.2973, 0.6309, 0.2049, 0.5902, 0.2091, 0.5902, 0.1667, 0.6309, 0.1667, 0.8065, 0.3309, 0.8123, 0.2957, 0.8379, 0.2973, 0.8391, 0.333, 0.6666, 0.1992, 0.6309, 0.2049, 0.6309, 0.1667, 0.6666, 0.1667, 0.3693, 0.2049, 0.3336, 0.1992, 0.3336, 0.1667, 0.3693, 0.1667, 0.8365, 0.2567, 0.835, 0.2125, 0.8439, 0.2113, 0.854, 0.2543, 0.5902, 0.1667, 0.546, 0.1667, 0.546, 0.1216, 0.5902, 0.1243, 0.8379, 0.2973, 0.8365, 0.2567, 0.854, 0.2543, 0.8633, 0.294, 0.6309, 0.1667, 0.5902, 0.1667, 0.5902, 0.1243, 0.6309, 0.1285, 0.8391, 0.333, 0.8379, 0.2973, 0.8633, 0.294, 0.8714, 0.3287, 0.6666, 0.1667, 0.6309, 0.1667, 0.6309, 0.1285, 0.6666, 0.1342, 0.3693, 0.1667, 0.3336, 0.1667, 0.3336, 0.1342, 0.3693, 0.1285, 0.1711, 0.7027, 0.1723, 0.667, 0.1397, 0.6691, 0.1455, 0.7043, 0.41, 0.1667, 0.3693, 0.1667, 0.3693, 0.1285, 0.41, 0.1243, 0.1697, 0.7433, 0.1711, 0.7027, 0.1455, 0.7043, 0.152, 0.7445, 0.4542, 0.1667, 0.41, 0.1667, 0.41, 0.1243, 0.4542, 0.1216, 0.1682, 0.7875, 0.1697, 0.7433, 0.152, 0.7445, 0.1592, 0.7881, 0.5001, 0.1667, 0.4542, 0.1667, 0.4542, 0.1216, 0.5001, 0.1208, 0.835, 0.2125, 0.8334, 0.1666, 0.8439, 0.2113, 0.1666, 0.8334, 0.1682, 0.7875, 0.1592, 0.7881, 0.546, 0.1667, 0.5001, 0.1667, 0.5001, 0.1208, 0.546, 0.1216, 0.41, 0.1243, 0.3693, 0.1285, 0.3693, 0.09178, 0.41, 0.08345, 0.152, 0.7445, 0.1455, 0.7043, 0.1207, 0.7109, 0.135, 0.749, 0.4542, 0.1216, 0.41, 0.1243, 0.41, 0.08345, 0.4542, 0.07832, 0.1592, 0.7881, 0.152, 0.7445, 0.135, 0.749, 0.1505, 0.7904, 0.5001, 0.1208, 0.4542, 0.1216, 0.4542, 0.07832, 0.5001, 0.07659, 0.8439, 0.2113, 0.8334, 0.1666, 0.8524, 0.2084, 0.1666, 0.8334, 0.1592, 0.7881, 0.1505, 0.7904, 0.546, 0.1216, 0.5001, 0.1208, 0.5001, 0.07659, 0.546, 0.07832, 0.854, 0.2543, 0.8439, 0.2113, 0.8524, 0.2084, 0.8707, 0.2486, 0.5902, 0.1243, 0.546, 0.1216, 0.546, 0.07832, 0.5902, 0.08345, 0.8633, 0.294, 0.854, 0.2543, 0.8707, 0.2486, 0.8876, 0.2857, 0.6309, 0.1285, 0.5902, 0.1243, 0.5902, 0.08345, 0.6309, 0.09178, 0.8714, 0.3287, 0.8633, 0.294, 0.8876, 0.2857, 0.9023, 0.3182, 0.6666, 0.1342, 0.6309, 0.1285, 0.6309, 0.09178, 0.6666, 0.103, 0.3693, 0.1285, 0.3336, 0.1342, 0.3336, 0.103, 0.3693, 0.09178, 0.1455, 0.7043, 0.1397, 0.6691, 0.1082, 0.6775, 0.1207, 0.7109, 0.5902, 0.08345, 0.546, 0.07832, 0.546, 0.0384, 0.5902, 0.04584, 0.8876, 0.2857, 0.8707, 0.2486, 0.886, 0.2398, 0.9097, 0.2728, 0.6309, 0.09178, 0.5902, 0.08345, 0.5902, 0.04584, 0.6309, 0.05793, 0.9023, 0.3182, 0.8876, 0.2857, 0.9097, 0.2728, 0.9306, 0.3018, 0.6666, 0.103, 0.6309, 0.09178, 0.6309, 0.05793, 0.6666, 0.0742, 0.3693, 0.09178, 0.3336, 0.103, 0.3336, 0.0742, 0.3693, 0.05793, 0.1207, 0.7109, 0.1082, 0.6775, 0.07888, 0.6919, 0.09768, 0.7222, 0.41, 0.08345, 0.3693, 0.09178, 0.3693, 0.05793, 0.41, 0.04584, 0.135, 0.749, 0.1207, 0.7109, 0.09768, 0.7222, 0.1191, 0.7568, 0.4542, 0.07832, 0.41, 0.08345, 0.41, 0.04584, 0.4542, 0.0384, 0.1505, 0.7904, 0.135, 0.749, 0.1191, 0.7568, 0.1424, 0.7944, 0.5001, 0.07659, 0.4542, 0.07832, 0.4542, 0.0384, 0.5001, 0.03588, 0.8524, 0.2084, 0.8334, 0.1666, 0.8602, 0.2039, 0.1666, 0.8334, 0.1505, 0.7904, 0.1424, 0.7944, 0.546, 0.07832, 0.5001, 0.07659, 0.5001, 0.03588, 0.546, 0.0384, 0.8707, 0.2486, 0.8524, 0.2084, 0.8602, 0.2039, 0.886, 0.2398, 0.1191, 0.7568, 0.09768, 0.7222, 0.07731, 0.7378, 0.1051, 0.7675, 0.4542, 0.0384, 0.41, 0.04584, 0.41, 0.01287, 0.4542, 0.003399, 0.1424, 0.7944, 0.1191, 0.7568, 0.1051, 0.7675, 0.1352, 0.7998, 0.5001, 0.03588, 0.4542, 0.0384, 0.4542, 0.003399, 0.5001, 0.0001998, 0.8602, 0.2039, 0.8334, 0.1666, 0.867, 0.198, 0.1666, 0.8334, 0.1424, 0.7944, 0.1352, 0.7998, 0.546, 0.0384, 0.5001, 0.03588, 0.5001, 0.0001998, 0.546, 0.003399, 0.886, 0.2398, 0.8602, 0.2039, 0.867, 0.198, 0.8993, 0.2281, 0.5902, 0.04584, 0.546, 0.0384, 0.546, 0.003399, 0.5902, 0.01287, 0.9097, 0.2728, 0.886, 0.2398, 0.8993, 0.2281, 0.929, 0.2559, 0.6309, 0.05793, 0.5902, 0.04584, 0.5902, 0.01287, 0.6309, 0.02826, 0.9306, 0.3018, 0.9097, 0.2728, 0.929, 0.2559, 0.9551, 0.2803, 0.07888, 0.6919, 0.06345, 0.667, 0.03297, 0.6903, 0.05295, 0.7117, 0.9477, 0.3256, 0.9306, 0.3018, 0.9551, 0.2803, 0.9765, 0.3002, 0.09768, 0.7222, 0.07888, 0.6919, 0.05295, 0.7117, 0.07731, 0.7378, 0.41, 0.04584, 0.3693, 0.05793, 0.3693, 0.02826, 0.41, 0.01287, 0.929, 0.2559, 0.8993, 0.2281, 0.91, 0.2141, 0.9446, 0.2355, 0.2975, 0.3051, 0.2568, 0.3205, 0.2568, 0.2876, 0.2975, 0.2755, 0.9551, 0.2803, 0.929, 0.2559, 0.9446, 0.2355, 0.9749, 0.2543, 0.05295, 0.7117, 0.03297, 0.6903, 0.00762, 0.7191, 0.0314, 0.7362, 0.9765, 0.3002, 0.9551, 0.2803, 0.9749, 0.2543, 0.9998, 0.2698, 0.07731, 0.7378, 0.05295, 0.7117, 0.0314, 0.7362, 0.06037, 0.7571, 0.07659, 0.3205, 0.03588, 0.3051, 0.03588, 0.2755, 0.07659, 0.2876, 0.1051, 0.7675, 0.07731, 0.7378, 0.06037, 0.7571, 0.09343, 0.7808, 0.1208, 0.33, 0.07659, 0.3205, 0.07659, 0.2876, 0.1208, 0.295, 0.1352, 0.7998, 0.1051, 0.7675, 0.09343, 0.7808, 0.1293, 0.8066, 0.1667, 0.3332, 0.1208, 0.33, 0.1208, 0.295, 0.1667, 0.2975, 0.867, 0.198, 0.8334, 0.1666, 0.8724, 0.1908, 0.1666, 0.8334, 0.1352, 0.7998, 0.1293, 0.8066, 0.2126, 0.33, 0.1667, 0.3332, 0.1667, 0.2975, 0.2126, 0.295, 0.8993, 0.2281, 0.867, 0.198, 0.8724, 0.1908, 0.91, 0.2141, 0.2568, 0.3205, 0.2126, 0.33, 0.2126, 0.295, 0.2568, 0.2876, 0.1208, 0.295, 0.07659, 0.2876, 0.07659, 0.2499, 0.1208, 0.2551, 0.1293, 0.8066, 0.09343, 0.7808, 0.08458, 0.7961, 0.1248, 0.8144, 0.1667, 0.2975, 0.1208, 0.295, 0.1208, 0.2551, 0.1667, 0.2568, 0.8724, 0.1908, 0.8334, 0.1666, 0.8764, 0.1827, 0.1666, 0.8334, 0.1293, 0.8066, 0.1248, 0.8144, 0.2126, 0.295, 0.1667, 0.2975, 0.1667, 0.2568, 0.2126, 0.2551, 0.91, 0.2141, 0.8724, 0.1908, 0.8764, 0.1827, 0.9178, 0.1982, 0.2568, 0.2876, 0.2126, 0.295, 0.2126, 0.2551, 0.2568, 0.2499, 0.9446, 0.2355, 0.91, 0.2141, 0.9178, 0.1982, 0.9559, 0.2125, 0.2975, 0.2755, 0.2568, 0.2876, 0.2568, 0.2499, 0.2975, 0.2416, 0.9749, 0.2543, 0.9446, 0.2355, 0.9559, 0.2125, 0.9893, 0.225, 0.3332, 0.2592, 0.2975, 0.2755, 0.2975, 0.2416, 0.3332, 0.2304, 0.03588, 0.2755, 0.0001998, 0.2592, 0.0001998, 0.2304, 0.03588, 0.2416, 0.06037, 0.7571, 0.0314, 0.7362, 0.01504, 0.7645, 0.04752, 0.7792, 0.07659, 0.2876, 0.03588, 0.2755, 0.03588, 0.2416, 0.07659, 0.2499, 0.09343, 0.7808, 0.06037, 0.7571, 0.04752, 0.7792, 0.08458, 0.7961, 0.2975, 0.2416, 0.2568, 0.2499, 0.2568, 0.2091, 0.2975, 0.2049, 0.9893, 0.225, 0.9559, 0.2125, 0.9625, 0.1877, 0.9977, 0.1935, 0.3332, 0.2304, 0.2975, 0.2416, 0.2975, 0.2049, 0.3332, 0.1992, 0.03588, 0.2416, 0.0001998, 0.2304, 0.0001998, 0.1992, 0.03588, 0.2049, 0.04752, 0.7792, 0.01504, 0.7645, 0.004505, 0.7954, 0.03924, 0.8035, 0.07659, 0.2499, 0.03588, 0.2416, 0.03588, 0.2049, 0.07659, 0.2091, 0.08458, 0.7961, 0.04752, 0.7792, 0.03924, 0.8035, 0.07888, 0.8128, 0.1208, 0.2551, 0.07659, 0.2499, 0.07659, 0.2091, 0.1208, 0.2118, 0.1248, 0.8144, 0.08458, 0.7961, 0.07888, 0.8128, 0.1219, 0.8229, 0.1667, 0.2568, 0.1208, 0.2551, 0.1208, 0.2118, 0.1667, 0.2126, 0.8764, 0.1827, 0.8334, 0.1666, 0.8787, 0.174, 0.1666, 0.8334, 0.1248, 0.8144, 0.1219, 0.8229, 0.2126, 0.2551, 0.1667, 0.2568, 0.1667, 0.2126, 0.2126, 0.2118, 0.9178, 0.1982, 0.8764, 0.1827, 0.8787, 0.174, 0.9223, 0.1812, 0.2568, 0.2499, 0.2126, 0.2551, 0.2126, 0.2118, 0.2568, 0.2091, 0.9559, 0.2125, 0.9178, 0.1982, 0.9223, 0.1812, 0.9625, 0.1877, 0.1219, 0.8229, 0.07888, 0.8128, 0.07655, 0.8303, 0.1207, 0.8318, 0.1667, 0.2126, 0.1208, 0.2118, 0.1208, 0.1667, 0.1667, 0.1667, 0.8787, 0.174, 0.8334, 0.1666, 0.8793, 0.165, 0.1666, 0.8334, 0.1219, 0.8229, 0.1207, 0.8318, 0.2126, 0.2118, 0.1667, 0.2126, 0.1667, 0.1667, 0.2126, 0.1667, 0.9223, 0.1812, 0.8787, 0.174, 0.8793, 0.165, 0.9235, 0.1635, 0.2568, 0.2091, 0.2126, 0.2118, 0.2126, 0.1667, 0.2568, 0.1667, 0.9625, 0.1877, 0.9223, 0.1812, 0.9235, 0.1635, 0.9641, 0.1621, 0.2975, 0.2049, 0.2568, 0.2091, 0.2568, 0.1667, 0.2975, 0.1667, 0.9977, 0.1935, 0.9625, 0.1877, 0.9641, 0.1621, 0.9998, 0.1609, 0.3332, 0.1992, 0.2975, 0.2049, 0.2975, 0.1667, 0.3332, 0.1667, 0.03588, 0.2049, 0.0001998, 0.1992, 0.0001998, 0.1667, 0.03588, 0.1667, 0.03924, 0.8035, 0.004505, 0.7954, 0.0001998, 0.8277, 0.03586, 0.8289, 0.07659, 0.2091, 0.03588, 0.2049, 0.03588, 0.1667, 0.07659, 0.1667, 0.07888, 0.8128, 0.03924, 0.8035, 0.03586, 0.8289, 0.07655, 0.8303, 0.1208, 0.2118, 0.07659, 0.2091, 0.07659, 0.1667, 0.1208, 0.1667, 0.3332, 0.1667, 0.2975, 0.1667, 0.2975, 0.1285, 0.3332, 0.1342, 0.03588, 0.1667, 0.0001998, 0.1667, 0.0001998, 0.1342, 0.03588, 0.1285, 0.03586, 0.8289, 0.0001998, 0.8277, 0.002289, 0.8603, 0.0375, 0.8545, 0.07659, 0.1667, 0.03588, 0.1667, 0.03588, 0.1285, 0.07659, 0.1243, 0.07655, 0.8303, 0.03586, 0.8289, 0.0375, 0.8545, 0.07768, 0.848, 0.1208, 0.1667, 0.07659, 0.1667, 0.07659, 0.1243, 0.1208, 0.1216, 0.1207, 0.8318, 0.07655, 0.8303, 0.07768, 0.848, 0.1213, 0.8408, 0.1667, 0.1667, 0.1208, 0.1667, 0.1208, 0.1216, 0.1667, 0.1208, 0.8793, 0.165, 0.8334, 0.1666, 0.8781, 0.1561, 0.1666, 0.8334, 0.1207, 0.8318, 0.1213, 0.8408, 0.2126, 0.1667, 0.1667, 0.1667, 0.1667, 0.1208, 0.2126, 0.1216, 0.9235, 0.1635, 0.8793, 0.165, 0.8781, 0.1561, 0.9211, 0.146, 0.2568, 0.1667, 0.2126, 0.1667, 0.2126, 0.1216, 0.2568, 0.1243, 0.9641, 0.1621, 0.9235, 0.1635, 0.9211, 0.146, 0.9608, 0.1367, 0.2975, 0.1667, 0.2568, 0.1667, 0.2568, 0.1243, 0.2975, 0.1285, 0.9998, 0.1609, 0.9641, 0.1621, 0.9608, 0.1367, 0.9955, 0.1286, 0.8781, 0.1561, 0.8334, 0.1666, 0.8752, 0.1476, 0.1666, 0.8334, 0.1213, 0.8408, 0.1236, 0.8495, 0.2126, 0.1216, 0.1667, 0.1208, 0.1667, 0.07659, 0.2126, 0.07832, 0.9211, 0.146, 0.8781, 0.1561, 0.8752, 0.1476, 0.9154, 0.1293, 0.2568, 0.1243, 0.2126, 0.1216, 0.2126, 0.07832, 0.2568, 0.08345, 0.9608, 0.1367, 0.9211, 0.146, 0.9154, 0.1293, 0.9525, 0.1124, 0.2975, 0.1285, 0.2568, 0.1243, 0.2568, 0.08345, 0.2975, 0.09178, 0.9955, 0.1286, 0.9608, 0.1367, 0.9525, 0.1124, 0.985, 0.09768, 0.3332, 0.1342, 0.2975, 0.1285, 0.2975, 0.09178, 0.3332, 0.103, 0.03588, 0.1285, 0.0001998, 0.1342, 0.0001998, 0.103, 0.03588, 0.09178, 0.0375, 0.8545, 0.002289, 0.8603, 0.01069, 0.8918, 0.04411, 0.8793, 0.07659, 0.1243, 0.03588, 0.1285, 0.03588, 0.09178, 0.07659, 0.08345, 0.07768, 0.848, 0.0375, 0.8545, 0.04411, 0.8793, 0.08222, 0.865, 0.1208, 0.1216, 0.07659, 0.1243, 0.07659, 0.08345, 0.1208, 0.07832, 0.1213, 0.8408, 0.07768, 0.848, 0.08222, 0.865, 0.1236, 0.8495, 0.1667, 0.1208, 0.1208, 0.1216, 0.1208, 0.07832, 0.1667, 0.07659, 0.03588, 0.09178, 0.0001998, 0.103, 0.0001998, 0.0742, 0.03588, 0.05793, 0.04411, 0.8793, 0.01069, 0.8918, 0.02509, 0.9211, 0.05542, 0.9023, 0.07659, 0.08345, 0.03588, 0.09178, 0.03588, 0.05793, 0.07659, 0.04584, 0.08222, 0.865, 0.04411, 0.8793, 0.05542, 0.9023, 0.09002, 0.8809, 0.1208, 0.07832, 0.07659, 0.08345, 0.07659, 0.04584, 0.1208, 0.0384, 0.1236, 0.8495, 0.08222, 0.865, 0.09002, 0.8809, 0.1276, 0.8576, 0.1667, 0.07659, 0.1208, 0.07832, 0.1208, 0.0384, 0.1667, 0.03588, 0.8752, 0.1476, 0.8334, 0.1666, 0.8707, 0.1398, 0.1666, 0.8334, 0.1236, 0.8495, 0.1276, 0.8576, 0.2126, 0.07832, 0.1667, 0.07659, 0.1667, 0.03588, 0.2126, 0.0384, 0.9154, 0.1293, 0.8752, 0.1476, 0.8707, 0.1398, 0.9066, 0.114, 0.2568, 0.08345, 0.2126, 0.07832, 0.2126, 0.0384, 0.2568, 0.04584, 0.9525, 0.1124, 0.9154, 0.1293, 0.9066, 0.114, 0.9396, 0.09026, 0.2975, 0.09178, 0.2568, 0.08345, 0.2568, 0.04584, 0.2975, 0.05793, 0.985, 0.09768, 0.9525, 0.1124, 0.9396, 0.09026, 0.9686, 0.06943, 0.3332, 0.103, 0.2975, 0.09178, 0.2975, 0.05793, 0.3332, 0.0742, 0.2126, 0.0384, 0.1667, 0.03588, 0.1667, 0.0001998, 0.2126, 0.003399, 0.9066, 0.114, 0.8707, 0.1398, 0.8648, 0.133, 0.8949, 0.1007, 0.2568, 0.04584, 0.2126, 0.0384, 0.2126, 0.003399, 0.2568, 0.01287, 0.9396, 0.09026, 0.9066, 0.114, 0.8949, 0.1007, 0.9227, 0.071, 0.2975, 0.05793, 0.2568, 0.04584, 0.2568, 0.01287, 0.2975, 0.02826, 0.9686, 0.06943, 0.9396, 0.09026, 0.9227, 0.071, 0.947, 0.04492, 0.02509, 0.9211, 0.0001999, 0.9366, 0.02352, 0.967, 0.04492, 0.947, 0.9924, 0.05234, 0.9686, 0.06943, 0.947, 0.04492, 0.967, 0.02352, 0.05542, 0.9023, 0.02509, 0.9211, 0.04492, 0.947, 0.071, 0.9227, 0.07659, 0.04584, 0.03588, 0.05793, 0.03588, 0.02826, 0.07659, 0.01287, 0.09002, 0.8809, 0.05542, 0.9023, 0.071, 0.9227, 0.1007, 0.8949, 0.1208, 0.0384, 0.07659, 0.04584, 0.07659, 0.01287, 0.1208, 0.003399, 0.1276, 0.8576, 0.09002, 0.8809, 0.1007, 0.8949, 0.133, 0.8648, 0.1667, 0.03588, 0.1208, 0.0384, 0.1208, 0.003399, 0.1667, 0.0001998, 0.8707, 0.1398, 0.8334, 0.1666, 0.8648, 0.133, 0.1666, 0.8334, 0.1276, 0.8576, 0.133, 0.8648, 0.071, 0.9227, 0.04492, 0.947, 0.06943, 0.9686, 0.09026, 0.9396, 0.41, 0.3463, 0.3693, 0.3617, 0.3693, 0.3913, 0.41, 0.3792, 0.1007, 0.8949, 0.071, 0.9227, 0.09026, 0.9396, 0.114, 0.9066, 0.4542, 0.3368, 0.41, 0.3463, 0.41, 0.3792, 0.4542, 0.3718, 0.133, 0.8648, 0.1007, 0.8949, 0.114, 0.9066, 0.1398, 0.8707, 0.5001, 0.3336, 0.4542, 0.3368, 0.4542, 0.3718, 0.5001, 0.3693, 0.8648, 0.133, 0.8334, 0.1666, 0.8576, 0.1276, 0.1666, 0.8334, 0.133, 0.8648, 0.1398, 0.8707, 0.546, 0.3368, 0.5001, 0.3336, 0.5001, 0.3693, 0.546, 0.3718, 0.8949, 0.1007, 0.8648, 0.133, 0.8576, 0.1276, 0.8809, 0.09002, 0.5902, 0.3463, 0.546, 0.3368, 0.546, 0.3718, 0.5902, 0.3792, 0.9227, 0.071, 0.8949, 0.1007, 0.8809, 0.09002, 0.9023, 0.05542, 0.6309, 0.3617, 0.5902, 0.3463, 0.5902, 0.3792, 0.6309, 0.3913, 0.947, 0.04492, 0.9227, 0.071, 0.9023, 0.05542, 0.9211, 0.02509, 0.04492, 0.947, 0.02352, 0.967, 0.05234, 0.9924, 0.06943, 0.9686, 0.967, 0.02352, 0.947, 0.04492, 0.9211, 0.02509, 0.9366, 0.0001998, 0.8809, 0.09002, 0.8576, 0.1276, 0.8495, 0.1236, 0.865, 0.08222, 0.5902, 0.3792, 0.546, 0.3718, 0.546, 0.4117, 0.5902, 0.4168, 0.9023, 0.05542, 0.8809, 0.09002, 0.865, 0.08222, 0.8793, 0.04411, 0.6309, 0.3913, 0.5902, 0.3792, 0.5902, 0.4168, 0.6309, 0.4252, 0.9211, 0.02509, 0.9023, 0.05542, 0.8793, 0.04411, 0.8918, 0.01069, 0.6666, 0.4076, 0.6309, 0.3913, 0.6309, 0.4252, 0.6666, 0.4364, 0.3693, 0.3913, 0.3336, 0.4076, 0.3336, 0.4364, 0.3693, 0.4252, 0.09026, 0.9396, 0.06943, 0.9686, 0.09768, 0.985, 0.1124, 0.9525, 0.41, 0.3792, 0.3693, 0.3913, 0.3693, 0.4252, 0.41, 0.4168, 0.114, 0.9066, 0.09026, 0.9396, 0.1124, 0.9525, 0.1293, 0.9154, 0.4542, 0.3718, 0.41, 0.3792, 0.41, 0.4168, 0.4542, 0.4117, 0.1398, 0.8707, 0.114, 0.9066, 0.1293, 0.9154, 0.1476, 0.8752, 0.5001, 0.3693, 0.4542, 0.3718, 0.4542, 0.4117, 0.5001, 0.41, 0.8576, 0.1276, 0.8334, 0.1666, 0.8495, 0.1236, 0.1666, 0.8334, 0.1398, 0.8707, 0.1476, 0.8752, 0.546, 0.3718, 0.5001, 0.3693, 0.5001, 0.41, 0.546, 0.4117, 0.41, 0.4168, 0.3693, 0.4252, 0.3693, 0.4619, 0.41, 0.4577, 0.1293, 0.9154, 0.1124, 0.9525, 0.1367, 0.9608, 0.146, 0.9211, 0.4542, 0.4117, 0.41, 0.4168, 0.41, 0.4577, 0.4542, 0.455, 0.1476, 0.8752, 0.1293, 0.9154, 0.146, 0.9211, 0.1561, 0.8781, 0.5001, 0.41, 0.4542, 0.4117, 0.4542, 0.455, 0.5001, 0.4542, 0.8495, 0.1236, 0.8334, 0.1666, 0.8408, 0.1213, 0.1666, 0.8334, 0.1476, 0.8752, 0.1561, 0.8781, 0.546, 0.4117, 0.5001, 0.41, 0.5001, 0.4542, 0.546, 0.455, 0.865, 0.08222, 0.8495, 0.1236, 0.8408, 0.1213, 0.848, 0.07768, 0.5902, 0.4168, 0.546, 0.4117, 0.546, 0.455, 0.5902, 0.4577, 0.8793, 0.04411, 0.865, 0.08222, 0.848, 0.07768, 0.8545, 0.0375, 0.6309, 0.4252, 0.5902, 0.4168, 0.5902, 0.4577, 0.6309, 0.4619, 0.8918, 0.01069, 0.8793, 0.04411, 0.8545, 0.0375, 0.8603, 0.002289, 0.6666, 0.4364, 0.6309, 0.4252, 0.6309, 0.4619, 0.6666, 0.4676, 0.3693, 0.4252, 0.3336, 0.4364, 0.3336, 0.4676, 0.3693, 0.4619, 0.1124, 0.9525, 0.09768, 0.985, 0.1286, 0.9955, 0.1367, 0.9608, 0.5902, 0.4577, 0.546, 0.455, 0.546, 0.5001, 0.5902, 0.5001, 0.8545, 0.0375, 0.848, 0.07768, 0.8303, 0.07655, 0.8289, 0.03586, 0.6309, 0.4619, 0.5902, 0.4577, 0.5902, 0.5001, 0.6309, 0.5001, 0.8603, 0.002289, 0.8545, 0.0375, 0.8289, 0.03586, 0.8277, 0.0001998, 0.6666, 0.4676, 0.6309, 0.4619, 0.6309, 0.5001, 0.6666, 0.5001, 0.3693, 0.4619, 0.3336, 0.4676, 0.3336, 0.5001, 0.3693, 0.5001, 0.1367, 0.9608, 0.1286, 0.9955, 0.1609, 0.9998, 0.1621, 0.9641, 0.41, 0.4577, 0.3693, 0.4619, 0.3693, 0.5001, 0.41, 0.5001, 0.146, 0.9211, 0.1367, 0.9608, 0.1621, 0.9641, 0.1635, 0.9235, 0.4542, 0.455, 0.41, 0.4577, 0.41, 0.5001, 0.4542, 0.5001, 0.1561, 0.8781, 0.146, 0.9211, 0.1635, 0.9235, 0.165, 0.8793, 0.5001, 0.4542, 0.4542, 0.455, 0.4542, 0.5001, 0.5001, 0.5001, 0.8408, 0.1213, 0.8334, 0.1666, 0.8318, 0.1207, 0.1666, 0.8334, 0.1561, 0.8781, 0.165, 0.8793, 0.546, 0.455, 0.5001, 0.4542, 0.5001, 0.5001, 0.546, 0.5001, 0.848, 0.07768, 0.8408, 0.1213, 0.8318, 0.1207, 0.8303, 0.07655, 0.1635, 0.9235, 0.1621, 0.9641, 0.1877, 0.9625, 0.1812, 0.9223, 0.4542, 0.5001, 0.41, 0.5001, 0.41, 0.5425, 0.4542, 0.5452, 0.165, 0.8793, 0.1635, 0.9235, 0.1812, 0.9223, 0.174, 0.8787, 0.5001, 0.5001, 0.4542, 0.5001, 0.4542, 0.5452, 0.5001, 0.546, 0.8318, 0.1207, 0.8334, 0.1666, 0.8229, 0.1219, 0.1666, 0.8334, 0.165, 0.8793, 0.174, 0.8787, 0.546, 0.5001, 0.5001, 0.5001, 0.5001, 0.546, 0.546, 0.5452, 0.8303, 0.07655, 0.8318, 0.1207, 0.8229, 0.1219, 0.8128, 0.07888, 0.5902, 0.5001, 0.546, 0.5001, 0.546, 0.5452, 0.5902, 0.5425, 0.8289, 0.03586, 0.8303, 0.07655, 0.8128, 0.07888, 0.8035, 0.03924, 0.6309, 0.5001, 0.5902, 0.5001, 0.5902, 0.5425, 0.6309, 0.5383, 0.8277, 0.0001998, 0.8289, 0.03586, 0.8035, 0.03924, 0.7954, 0.004505, 0.6666, 0.5001, 0.6309, 0.5001, 0.6309, 0.5383, 0.6666, 0.5326, 0.3693, 0.5001, 0.3336, 0.5001, 0.3336, 0.5326, 0.3693, 0.5383, 0.1621, 0.9641, 0.1609, 0.9998, 0.1935, 0.9977, 0.1877, 0.9625, 0.41, 0.5001, 0.3693, 0.5001, 0.3693, 0.5383, 0.41, 0.5425, 0.6309, 0.5383, 0.5902, 0.5425, 0.5902, 0.5833, 0.6309, 0.575, 0.7954, 0.004505, 0.8035, 0.03924, 0.7792, 0.04752, 0.7645, 0.01504, 0.6666, 0.5326, 0.6309, 0.5383, 0.6309, 0.575, 0.6666, 0.5638, 0.3693, 0.5383, 0.3336, 0.5326, 0.3336, 0.5638, 0.3693, 0.575, 0.1877, 0.9625, 0.1935, 0.9977, 0.225, 0.9893, 0.2125, 0.9559, 0.41, 0.5425, 0.3693, 0.5383, 0.3693, 0.575, 0.41, 0.5833, 0.1812, 0.9223, 0.1877, 0.9625, 0.2125, 0.9559, 0.1982, 0.9178, 0.4542, 0.5452, 0.41, 0.5425, 0.41, 0.5833, 0.4542, 0.5885, 0.174, 0.8787, 0.1812, 0.9223, 0.1982, 0.9178, 0.1827, 0.8764, 0.5001, 0.546, 0.4542, 0.5452, 0.4542, 0.5885, 0.5001, 0.5902, 0.8229, 0.1219, 0.8334, 0.1666, 0.8144, 0.1248, 0.1666, 0.8334, 0.174, 0.8787, 0.1827, 0.8764, 0.546, 0.5452, 0.5001, 0.546, 0.5001, 0.5902, 0.546, 0.5885, 0.8128, 0.07888, 0.8229, 0.1219, 0.8144, 0.1248, 0.7961, 0.08458, 0.5902, 0.5425, 0.546, 0.5452, 0.546, 0.5885, 0.5902, 0.5833, 0.8035, 0.03924, 0.8128, 0.07888, 0.7961, 0.08458, 0.7792, 0.04752, 0.1827, 0.8764, 0.1982, 0.9178, 0.2141, 0.91, 0.1908, 0.8724, 0.5001, 0.5902, 0.4542, 0.5885, 0.4542, 0.6284, 0.5001, 0.6309, 0.8144, 0.1248, 0.8334, 0.1666, 0.8066, 0.1293, 0.1666, 0.8334, 0.1827, 0.8764, 0.1908, 0.8724, 0.546, 0.5885, 0.5001, 0.5902, 0.5001, 0.6309, 0.546, 0.6284, 0.7961, 0.08458, 0.8144, 0.1248, 0.8066, 0.1293, 0.7808, 0.09343, 0.5902, 0.5833, 0.546, 0.5885, 0.546, 0.6284, 0.5902, 0.621, 0.7792, 0.04752, 0.7961, 0.08458, 0.7808, 0.09343, 0.7571, 0.06037, 0.6309, 0.575, 0.5902, 0.5833, 0.5902, 0.621, 0.6309, 0.6089, 0.7645, 0.01504, 0.7792, 0.04752, 0.7571, 0.06037, 0.7362, 0.0314, 0.6666, 0.5638, 0.6309, 0.575, 0.6309, 0.6089, 0.6666, 0.5926, 0.3693, 0.575, 0.3336, 0.5638, 0.3336, 0.5926, 0.3693, 0.6089, 0.2125, 0.9559, 0.225, 0.9893, 0.2543, 0.9749, 0.2355, 0.9446, 0.41, 0.5833, 0.3693, 0.575, 0.3693, 0.6089, 0.41, 0.621, 0.1982, 0.9178, 0.2125, 0.9559, 0.2355, 0.9446, 0.2141, 0.91, 0.4542, 0.5885, 0.41, 0.5833, 0.41, 0.621, 0.4542, 0.6284, 0.7362, 0.0314, 0.7571, 0.06037, 0.7378, 0.07731, 0.7117, 0.05295, 0.2543, 0.9749, 0.2698, 0.9998, 0.3002, 0.9765, 0.2803, 0.9551, 0.7191, 0.00762, 0.7362, 0.0314, 0.7117, 0.05295, 0.6903, 0.03297, 0.2355, 0.9446, 0.2543, 0.9749, 0.2803, 0.9551, 0.2559, 0.929, 0.41, 0.621, 0.3693, 0.6089, 0.3693, 0.6385, 0.41, 0.6539, 0.2141, 0.91, 0.2355, 0.9446, 0.2559, 0.929, 0.2281, 0.8993, 0.4542, 0.6284, 0.41, 0.621, 0.41, 0.6539, 0.4542, 0.6634, 0.1908, 0.8724, 0.2141, 0.91, 0.2281, 0.8993, 0.198, 0.867, 0.5001, 0.6309, 0.4542, 0.6284, 0.4542, 0.6634, 0.5001, 0.6666, 0.8066, 0.1293, 0.8334, 0.1666, 0.7998, 0.1352, 0.1666, 0.8334, 0.1908, 0.8724, 0.198, 0.867, 0.546, 0.6284, 0.5001, 0.6309, 0.5001, 0.6666, 0.546, 0.6634, 0.7808, 0.09343, 0.8066, 0.1293, 0.7998, 0.1352, 0.7675, 0.1051, 0.5902, 0.621, 0.546, 0.6284, 0.546, 0.6634, 0.5902, 0.6539, 0.7571, 0.06037, 0.7808, 0.09343, 0.7675, 0.1051, 0.7378, 0.07731, 0.6309, 0.6089, 0.5902, 0.621, 0.5902, 0.6539, 0.6309, 0.6385, 0.1667, 0.3336, 0.1208, 0.3368, 0.1208, 0.3718, 0.1667, 0.3693, 0.7998, 0.1352, 0.8334, 0.1666, 0.7944, 0.1424, 0.1666, 0.8334, 0.198, 0.867, 0.2039, 0.8602, 0.2126, 0.3368, 0.1667, 0.3336, 0.1667, 0.3693, 0.2126, 0.3718, 0.7675, 0.1051, 0.7998, 0.1352, 0.7944, 0.1424, 0.7568, 0.1191, 0.2568, 0.3463, 0.2126, 0.3368, 0.2126, 0.3718, 0.2568, 0.3792, 0.7378, 0.07731, 0.7675, 0.1051, 0.7568, 0.1191, 0.7222, 0.09768, 0.2975, 0.3617, 0.2568, 0.3463, 0.2568, 0.3792, 0.2975, 0.3913, 0.7117, 0.05295, 0.7378, 0.07731, 0.7222, 0.09768, 0.6919, 0.07888, 0.2803, 0.9551, 0.3002, 0.9765, 0.3256, 0.9477, 0.3018, 0.9306, 0.6903, 0.03297, 0.7117, 0.05295, 0.6919, 0.07888, 0.667, 0.06345, 0.2559, 0.929, 0.2803, 0.9551, 0.3018, 0.9306, 0.2728, 0.9097, 0.07659, 0.3463, 0.03588, 0.3617, 0.03588, 0.3913, 0.07659, 0.3792, 0.2281, 0.8993, 0.2559, 0.929, 0.2728, 0.9097, 0.2398, 0.886, 0.1208, 0.3368, 0.07659, 0.3463, 0.07659, 0.3792, 0.1208, 0.3718, 0.198, 0.867, 0.2281, 0.8993, 0.2398, 0.886, 0.2039, 0.8602, 0.3332, 0.4076, 0.2975, 0.3913, 0.2975, 0.4252, 0.3332, 0.4364, 0.03588, 0.3913, 0.0001998, 0.4076, 0.0001998, 0.4364, 0.03588, 0.4252, 0.2728, 0.9097, 0.3018, 0.9306, 0.3182, 0.9023, 0.2857, 0.8876, 0.07659, 0.3792, 0.03588, 0.3913, 0.03588, 0.4252, 0.07659, 0.4168, 0.2398, 0.886, 0.2728, 0.9097, 0.2857, 0.8876, 0.2486, 0.8707, 0.1208, 0.3718, 0.07659, 0.3792, 0.07659, 0.4168, 0.1208, 0.4117, 0.2039, 0.8602, 0.2398, 0.886, 0.2486, 0.8707, 0.2084, 0.8524, 0.1667, 0.3693, 0.1208, 0.3718, 0.1208, 0.4117, 0.1667, 0.41, 0.7944, 0.1424, 0.8334, 0.1666, 0.7904, 0.1505, 0.1666, 0.8334, 0.2039, 0.8602, 0.2084, 0.8524, 0.2126, 0.3718, 0.1667, 0.3693, 0.1667, 0.41, 0.2126, 0.4117, 0.7568, 0.1191, 0.7944, 0.1424, 0.7904, 0.1505, 0.749, 0.135, 0.2568, 0.3792, 0.2126, 0.3718, 0.2126, 0.4117, 0.2568, 0.4168, 0.7222, 0.09768, 0.7568, 0.1191, 0.749, 0.135, 0.7109, 0.1207, 0.2975, 0.3913, 0.2568, 0.3792, 0.2568, 0.4168, 0.2975, 0.4252, 0.6919, 0.07888, 0.7222, 0.09768, 0.7109, 0.1207, 0.6775, 0.1082, 0.7904, 0.1505, 0.8334, 0.1666, 0.7881, 0.1592, 0.1666, 0.8334, 0.2084, 0.8524, 0.2113, 0.8439, 0.2126, 0.4117, 0.1667, 0.41, 0.1667, 0.4542, 0.2126, 0.455, 0.749, 0.135, 0.7904, 0.1505, 0.7881, 0.1592, 0.7445, 0.152, 0.2568, 0.4168, 0.2126, 0.4117, 0.2126, 0.455, 0.2568, 0.4577, 0.7109, 0.1207, 0.749, 0.135, 0.7445, 0.152, 0.7043, 0.1455, 0.2975, 0.4252, 0.2568, 0.4168, 0.2568, 0.4577, 0.2975, 0.4619, 0.6775, 0.1082, 0.7109, 0.1207, 0.7043, 0.1455, 0.6691, 0.1397, 0.3332, 0.4364, 0.2975, 0.4252, 0.2975, 0.4619, 0.3332, 0.4676, 0.03588, 0.4252, 0.0001998, 0.4364, 0.0001998, 0.4676, 0.03588, 0.4619, 0.2857, 0.8876, 0.3182, 0.9023, 0.3287, 0.8714, 0.294, 0.8633, 0.07659, 0.4168, 0.03588, 0.4252, 0.03588, 0.4619, 0.07659, 0.4577, 0.2486, 0.8707, 0.2857, 0.8876, 0.294, 0.8633, 0.2543, 0.854, 0.1208, 0.4117, 0.07659, 0.4168, 0.07659, 0.4577, 0.1208, 0.455, 0.2084, 0.8524, 0.2486, 0.8707, 0.2543, 0.854, 0.2113, 0.8439, 0.1667, 0.41, 0.1208, 0.4117, 0.1208, 0.455, 0.1667, 0.4542, 0.03588, 0.4619, 0.0001998, 0.4676, 0.0001998, 0.5001, 0.03588, 0.5001, 0.294, 0.8633, 0.3287, 0.8714, 0.333, 0.8391, 0.2973, 0.8379, 0.07659, 0.4577, 0.03588, 0.4619, 0.03588, 0.5001, 0.07659, 0.5001, 0.2543, 0.854, 0.294, 0.8633, 0.2973, 0.8379, 0.2567, 0.8365, 0.1208, 0.455, 0.07659, 0.4577, 0.07659, 0.5001, 0.1208, 0.5001, 0.2113, 0.8439, 0.2543, 0.854, 0.2567, 0.8365, 0.2125, 0.835, 0.1667, 0.4542, 0.1208, 0.455, 0.1208, 0.5001, 0.1667, 0.5001, 0.7881, 0.1592, 0.8334, 0.1666, 0.7875, 0.1682, 0.1666, 0.8334, 0.2113, 0.8439, 0.2125, 0.835, 0.2126, 0.455, 0.1667, 0.4542, 0.1667, 0.5001, 0.2126, 0.5001, 0.7445, 0.152, 0.7881, 0.1592, 0.7875, 0.1682, 0.7433, 0.1697, 0.2568, 0.4577, 0.2126, 0.455, 0.2126, 0.5001, 0.2568, 0.5001, 0.7043, 0.1455, 0.7445, 0.152, 0.7433, 0.1697, 0.7027, 0.1711, 0.2975, 0.4619, 0.2568, 0.4577, 0.2568, 0.5001, 0.2975, 0.5001, 0.6691, 0.1397, 0.7043, 0.1455, 0.7027, 0.1711, 0.667, 0.1723, 0.3332, 0.4676, 0.2975, 0.4619, 0.2975, 0.5001, 0.3332, 0.5001])
me_sphere.materials.append(mat_material_001)
me_sphere.use_remesh_preserve_volume = False
me_sphere.use_remesh_preserve_attributes = False
me_sphere.use_mirror_vertex_groups = False
me_sphere.update()

# ---- objects
ob_sphere = bpy.data.objects.new('Sphere', me_sphere)

# ---- transforms, parenting, visibility, modifiers, constraints
ob_sphere.location = (0.002556, 0.01219, 0.01326)
ob_sphere.lineart.crease_threshold = 0.0

# ---- collection membership
col_collection_1.objects.link(ob_sphere)

# ---- scene / render settings (as saved in the file)
scene.frame_start = 1; scene.frame_end = 250; scene.frame_set(1)
scene.render.engine = 'BLENDER_EEVEE_NEXT'
scene.render.resolution_percentage = 50
scene.render.dither_intensity = 0.0
scene.cycles.use_denoising = False
scene.cycles.samples = 128
scene.cycles.sampling_pattern = 'TABULATED_SOBOL'
scene.cycles.light_sampling_threshold = 0.0
scene.cycles.use_adaptive_sampling = False
scene.cycles.use_light_tree = False
scene.cycles.blur_glossy = 0.0
scene.cycles.sample_clamp_indirect = 0.0
scene.view_settings.view_transform = 'Standard'
bpy.context.view_layer.update()

# ---- added for rendering (the .blend has no active camera and no usable light): camera, sun
cam_auto = bpy.data.cameras.new('AutoCamera')
cam_auto.lens = 50.0
cam_auto.sensor_width = 36.0
cam_auto.clip_end = 1000.0
ob_auto_camera = bpy.data.objects.new('AutoCamera', cam_auto)
scene.collection.objects.link(ob_auto_camera)
ob_auto_camera.location = (3.20763, -3.8339, 2.57732)
ob_auto_camera.rotation_euler = (1.09748, -7.21219e-08, 0.694738)
scene.camera = ob_auto_camera
light_auto_sun = bpy.data.lights.new('AutoSun', 'SUN')
light_auto_sun.energy = 3.0
light_auto_sun.angle = 0.0523599
ob_auto_sun = bpy.data.objects.new('AutoSun', light_auto_sun)
scene.collection.objects.link(ob_auto_sun)
ob_auto_sun.rotation_euler = (0.872665, 0.174533, 0.523599)
bpy.context.view_layer.update()
